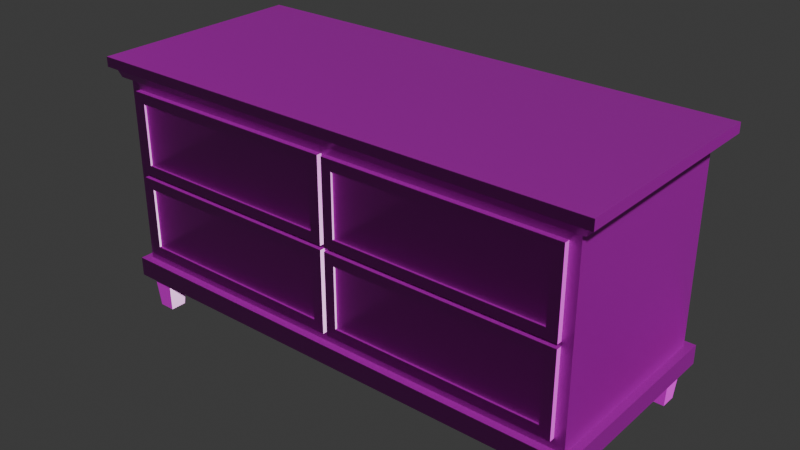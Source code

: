 # Source: kleiner_schrank.blend  (saved by Blender 4.3.34; exported with 4.5.12 LTS)
import bpy
from mathutils import Matrix  # noqa: F401  (used for matrix-valued properties, if any)

bpy.ops.wm.read_factory_settings(use_empty=True)
scene = bpy.context.scene
scene.name = 'Scene'

# ---- collections
col_collection = bpy.data.collections.new('Collection'); scene.collection.children.link(col_collection)

# ---- images (referenced by path relative to the original .blend; pixels are not part of the script)
import os
ASSET_DIR = os.environ.get("B2B_ASSET_DIR", "")  # directory of the original .blend (textures are referenced by path, not embedded)
HERE = os.path.dirname(os.path.abspath(__file__))  # packed textures are extracted next to this script under _unpacked/

def load_image(name, relpath, width, height, colorspace="sRGB"):
    """Load a texture the original file referenced (path relative to the .blend, or extracted next to this script)."""
    p = next((c for c in (os.path.join(HERE, relpath), os.path.join(ASSET_DIR, relpath)) if relpath and os.path.exists(c)), "")
    if p:
        img = bpy.data.images.load(p, check_existing=True)
        img.name = name
    else:  # same state as the original file: an image datablock whose file is absent (Cycles renders it pink)
        img = bpy.data.images.new(name, width, height)
        img.source = "FILE"
        img.filepath = "//" + (relpath or name)
    img.colorspace_settings.name = colorspace
    return img
img_wood026_1k_png_displacement_png = load_image('Wood026_1K-PNG_Displacement.png', 'Wood026_1K-PNG_Displacement.png', 1024, 1024, 'Non-Color')
img_wood026_1k_png_color_png = load_image('Wood026_1K-PNG_Color.png', 'Wood026_1K-PNG_Color.png', 1024, 1024, 'sRGB')
img_wood026_1k_png_roughness_png = load_image('Wood026_1K-PNG_Roughness.png', 'Wood026_1K-PNG_Roughness.png', 1024, 1024, 'Non-Color')
img_wood026_1k_png_normalgl_png = load_image('Wood026_1K-PNG_NormalGL.png', 'Wood026_1K-PNG_NormalGL.png', 1024, 1024, 'Non-Color')

# ---- materials (node trees are filled in below, after node groups)
mat_light_wood = bpy.data.materials.new('Light Wood')

# ---- material node trees
mat_light_wood.use_nodes = True; mat_light_wood.node_tree.nodes.clear()
_N = mat_light_wood.node_tree.nodes; _L = mat_light_wood.node_tree.links
n0 = _N.new('ShaderNodeBsdfPrincipled'); n0.name = 'Principled BSDF'; n0.location = (10, 300)
n1 = _N.new('ShaderNodeOutputMaterial'); n1.name = 'Material Output'; n1.location = (300, 300)
n2 = _N.new('ShaderNodeTexImage'); n2.name = 'Image Texture'; n2.location = (88, -600)
n2.label = 'Displacement'
n2.image = img_wood026_1k_png_displacement_png
n3 = _N.new('ShaderNodeDisplacement'); n3.name = 'Displacement'; n3.location = (110, -400)
n3.inputs[2].default_value = 1.0
n4 = _N.new('ShaderNodeTexImage'); n4.name = 'Image Texture.001'; n4.location = (88, -40)
n4.label = 'Base Color'
n4.image = img_wood026_1k_png_color_png
n5 = _N.new('ShaderNodeTexImage'); n5.name = 'Image Texture.002'; n5.location = (88, -320)
n5.label = 'Roughness'
n5.image = img_wood026_1k_png_roughness_png
n6 = _N.new('ShaderNodeTexImage'); n6.name = 'Image Texture.003'; n6.location = (88, -880)
n6.label = 'Normal'
n6.image = img_wood026_1k_png_normalgl_png
n7 = _N.new('ShaderNodeNormalMap'); n7.name = 'Normal Map'; n7.location = (-240, -340)
n8 = _N.new('ShaderNodeMapping'); n8.name = 'Mapping'; n8.location = (230, -40)
n9 = _N.new('NodeReroute'); n9.name = 'Reroute'; n9.location = (38, -596)
n9.width = 16
n9.socket_idname = 'NodeSocketVector'
n10 = _N.new('ShaderNodeTexCoord'); n10.name = 'Texture Coordinate'; n10.location = (30, -40)
n11 = _N.new('NodeFrame'); n11.name = 'Frame'; n11.location = (-1270, 340)
n11.label = 'Mapping'
n11.width = 400
n12 = _N.new('NodeFrame'); n12.name = 'Frame.001'; n12.location = (-628, 540)
n12.label = 'Textures'
n12.width = 358
n2.parent = n12
n4.parent = n12
n5.parent = n12
n6.parent = n12
n8.parent = n11
n9.parent = n12
n10.parent = n11
_L.new(n0.outputs[0], n1.inputs[0])
_L.new(n2.outputs[0], n3.inputs[0])
_L.new(n3.outputs[0], n1.inputs[2])
_L.new(n4.outputs[0], n0.inputs[0])
_L.new(n5.outputs[0], n0.inputs[2])
_L.new(n6.outputs[0], n7.inputs[1])
_L.new(n7.outputs[0], n0.inputs[5])
_L.new(n9.outputs[0], n4.inputs[0])
_L.new(n9.outputs[0], n5.inputs[0])
_L.new(n9.outputs[0], n2.inputs[0])
_L.new(n9.outputs[0], n6.inputs[0])
_L.new(n8.outputs[0], n9.inputs[0])
_L.new(n10.outputs[2], n8.inputs[0])
n1.is_active_output = True

# ---- world
world_world = bpy.data.worlds.new('World'); scene.world = world_world
world_world.use_nodes = True; world_world.node_tree.nodes.clear()
_N = world_world.node_tree.nodes; _L = world_world.node_tree.links
n0 = _N.new('ShaderNodeOutputWorld'); n0.name = 'World Output'; n0.location = (300, 300)
n1 = _N.new('ShaderNodeBackground'); n1.name = 'Background'; n1.location = (10, 300)
n1.inputs[0].default_value = (0.05088, 0.05088, 0.05088, 1.0)
_L.new(n1.outputs[0], n0.inputs[0])
n0.is_active_output = True
world_world.color = (0.05088, 0.05088, 0.05088)
world_world.sun_shadow_jitter_overblur = 0.0

# ---- meshes
me_cube_001 = bpy.data.meshes.new('Cube.001')
me_cube_001.from_pydata([(-1.361, -0.5023, 0.1716), (-1.275, -0.465, 0.3138), (-1.361, 0.5023, 0.1716), (-1.324, 0.465, 0.2651), (1.037, -0.5023, 0.1716), (0.9509, -0.465, 0.3138), (1.037, 0.5023, 0.1716), (0.9996, 0.465, 0.2651), (-1.361, -0.5023, 0.2651), (-1.361, 0.5023, 0.2651), (1.037, 0.5023, 0.2651), (1.037, -0.5023, 0.2651), (-1.275, -0.465, 1.129), (-1.324, 0.465, 1.178), (0.9996, 0.465, 1.178), (0.9509, -0.465, 1.129), (0.9996, -0.465, 0.2651), (-1.324, -0.465, 0.2651), (0.9996, -0.465, 1.178), (-1.324, -0.465, 1.178), (0.9509, 0.3602, 0.3138), (-1.275, 0.3602, 0.3138), (0.9509, 0.3602, 1.129), (-1.275, 0.3602, 1.129), (1.03, -0.495, 1.178), (-1.354, -0.495, 1.178), (-1.354, 0.495, 1.178), (1.03, 0.495, 1.178), (1.05, -0.509, 1.225), (-1.375, -0.509, 1.225), (-1.375, 0.509, 1.225), (1.05, 0.509, 1.225), (1.075, -0.531, 1.225), (-1.401, -0.531, 1.225), (-1.401, 0.531, 1.225), (1.075, 0.531, 1.225), (1.075, -0.531, 1.272), (-1.401, -0.531, 1.272), (-1.401, 0.531, 1.272), (1.075, 0.531, 1.272), (-1.311, -0.4517, 0.0), (-1.324, -0.465, 0.1716), (-1.311, -0.3739, 0.0), (-1.324, -0.3605, 0.1716), (-1.233, -0.4517, 0.0), (-1.219, -0.465, 0.1716), (-1.233, -0.3739, 0.0), (-1.219, -0.3605, 0.1716), (0.9084, -0.4517, 0.0), (0.8951, -0.465, 0.1716), (0.9084, -0.3739, 0.0), (0.8951, -0.3605, 0.1716), (0.9863, -0.4517, 0.0), (0.9996, -0.465, 0.1716), (0.9863, -0.3739, 0.0), (0.9996, -0.3605, 0.1716), (0.9084, 0.3739, 0.0), (0.8951, 0.3605, 0.1716), (0.9084, 0.4517, 0.0), (0.8951, 0.465, 0.1716), (0.9863, 0.3739, 0.0), (0.9996, 0.3605, 0.1716), (0.9863, 0.4517, 0.0), (0.9996, 0.465, 0.1716), (-1.311, 0.3739, 0.0), (-1.324, 0.3605, 0.1716), (-1.311, 0.4517, 0.0), (-1.324, 0.465, 0.1716), (-1.233, 0.3739, 0.0), (-1.219, 0.3605, 0.1716), (-1.233, 0.4517, 0.0), (-1.219, 0.465, 0.1716), (-1.225, -0.4905, 0.7815), (-1.225, -0.4905, 1.079), (-1.275, -0.465, 0.7315), (-1.275, -0.465, 1.129), (-0.2221, -0.4905, 0.7815), (-0.2221, -0.4905, 1.079), (-0.1721, -0.465, 0.7315), (-0.1721, -0.465, 1.129), (-1.275, -0.4905, 0.7315), (-1.275, -0.4905, 1.129), (-0.1721, -0.4905, 1.129), (-0.1721, -0.4905, 0.7315), (-1.225, -0.4805, 0.7815), (-1.225, -0.4805, 1.079), (-0.2221, -0.4805, 1.079), (-0.2221, -0.4805, 0.7815), (-0.1021, -0.4905, 0.7815), (-0.1021, -0.4905, 1.079), (-0.1521, -0.465, 0.7315), (-0.1521, -0.465, 1.129), (0.9009, -0.4905, 0.7815), (0.9009, -0.4905, 1.079), (0.9509, -0.465, 0.7315), (0.9509, -0.465, 1.129), (-0.1521, -0.4905, 0.7315), (-0.1521, -0.4905, 1.129), (0.9509, -0.4905, 1.129), (0.9509, -0.4905, 0.7315), (-0.1021, -0.4805, 0.7815), (-0.1021, -0.4805, 1.079), (0.9009, -0.4805, 1.079), (0.9009, -0.4805, 0.7815), (-0.1021, -0.4905, 0.3638), (-0.1021, -0.4905, 0.6615), (-0.1521, -0.465, 0.3138), (-0.1521, -0.465, 0.7115), (0.9009, -0.4905, 0.3638), (0.9009, -0.4905, 0.6615), (0.9509, -0.465, 0.3138), (0.9509, -0.465, 0.7115), (-0.1521, -0.4905, 0.3138), (-0.1521, -0.4905, 0.7115), (0.9509, -0.4905, 0.7115), (0.9509, -0.4905, 0.3138), (-0.1021, -0.4805, 0.3638), (-0.1021, -0.4805, 0.6615), (0.9009, -0.4805, 0.6615), (0.9009, -0.4805, 0.3638), (-1.225, -0.4905, 0.3638), (-1.225, -0.4905, 0.6615), (-1.275, -0.465, 0.3138), (-1.275, -0.465, 0.7115), (-0.2221, -0.4905, 0.3638), (-0.2221, -0.4905, 0.6615), (-0.1721, -0.465, 0.3138), (-0.1721, -0.465, 0.7115), (-1.275, -0.4905, 0.3138), (-1.275, -0.4905, 0.7115), (-0.1721, -0.4905, 0.7115), (-0.1721, -0.4905, 0.3138), (-1.225, -0.4805, 0.3638), (-1.225, -0.4805, 0.6615), (-0.2221, -0.4805, 0.6615), (-0.2221, -0.4805, 0.3638)], [], [(0, 8, 9, 2), (2, 9, 10, 6), (6, 10, 11, 4), (4, 11, 8, 0), (2, 6, 4, 0), (12, 1, 21, 23), (17, 3, 9, 8), (3, 7, 10, 9), (7, 16, 11, 10), (16, 17, 8, 11), (7, 3, 13, 14), (16, 7, 14, 18), (3, 17, 19, 13), (5, 1, 17, 16), (12, 15, 18, 19), (15, 5, 16, 18), (1, 12, 19, 17), (21, 20, 22, 23), (15, 12, 23, 22), (5, 15, 22, 20), (1, 5, 20, 21), (19, 18, 24, 25), (14, 13, 26, 27), (19, 25, 26, 13), (14, 27, 24, 18), (27, 26, 30, 31), (26, 25, 29, 30), (25, 24, 28, 29), (24, 27, 31, 28), (30, 29, 33, 34), (29, 28, 32, 33), (28, 31, 35, 32), (31, 30, 34, 35), (32, 35, 39, 36), (35, 34, 38, 39), (34, 33, 37, 38), (33, 32, 36, 37), (36, 39, 38, 37), (40, 41, 43, 42), (42, 43, 47, 46), (46, 47, 45, 44), (44, 45, 41, 40), (42, 46, 44, 40), (48, 49, 51, 50), (50, 51, 55, 54), (54, 55, 53, 52), (52, 53, 49, 48), (50, 54, 52, 48), (56, 57, 59, 58), (58, 59, 63, 62), (62, 63, 61, 60), (60, 61, 57, 56), (58, 62, 60, 56), (64, 65, 67, 66), (66, 67, 71, 70), (70, 71, 69, 68), (68, 69, 65, 64), (66, 70, 68, 64), (80, 81, 75, 74), (74, 75, 79, 78), (78, 79, 82, 83), (72, 76, 87, 84), (74, 78, 83, 80), (79, 75, 81, 82), (72, 73, 81, 80), (77, 76, 83, 82), (76, 72, 80, 83), (73, 77, 82, 81), (87, 86, 85, 84), (73, 72, 84, 85), (77, 73, 85, 86), (76, 77, 86, 87), (96, 97, 91, 90), (90, 91, 95, 94), (94, 95, 98, 99), (88, 92, 103, 100), (90, 94, 99, 96), (95, 91, 97, 98), (88, 89, 97, 96), (93, 92, 99, 98), (92, 88, 96, 99), (89, 93, 98, 97), (103, 102, 101, 100), (89, 88, 100, 101), (93, 89, 101, 102), (92, 93, 102, 103), (112, 113, 107, 106), (106, 107, 111, 110), (110, 111, 114, 115), (104, 108, 119, 116), (106, 110, 115, 112), (111, 107, 113, 114), (104, 105, 113, 112), (109, 108, 115, 114), (108, 104, 112, 115), (105, 109, 114, 113), (119, 118, 117, 116), (105, 104, 116, 117), (109, 105, 117, 118), (108, 109, 118, 119), (128, 129, 123, 122), (122, 123, 127, 126), (126, 127, 130, 131), (120, 124, 135, 132), (122, 126, 131, 128), (127, 123, 129, 130), (120, 121, 129, 128), (125, 124, 131, 130), (124, 120, 128, 131), (121, 125, 130, 129), (135, 134, 133, 132), (121, 120, 132, 133), (125, 121, 133, 134), (124, 125, 134, 135), (78, 74, 123, 127), (94, 90, 107, 111), (91, 79, 78, 90), (127, 107, 106, 126), (127, 107, 90, 78)])
me_cube_001.polygons.foreach_set('material_index', [0, 0, 0, 0, 0, 0, 0, 0, 0, 0, 0, 0, 0, 0, 0, 0, 0, 0, 0, 0, 0, 0, 0, 0, 0, 0, 0, 0, 0, 0, 0, 0, 0, 0, 0, 0, 0, 0, 0, 0, 0, 0, 0, 0, 0, 0, 0, 0, 0, 0, 0, 0, 0, 0, 0, 0, 0, 0, 1, 1, 1, 1, 1, 1, 1, 1, 1, 1, 1, 1, 1, 1, 1, 1, 1, 1, 1, 1, 1, 1, 1, 1, 1, 1, 1, 1, 1, 1, 1, 1, 1, 1, 1, 1, 1, 1, 1, 1, 1, 1, 1, 1, 1, 1, 1, 1, 1, 1, 1, 1, 1, 1, 1, 1, 1, 1, 1, 1, 1])
_uv = me_cube_001.uv_layers.new(name='UVMap')
_uv.uv.foreach_set('vector', [0.4431, 0.9115, 0.4316, 0.9115, 0.4316, 0.7873, 0.4431, 0.7873, 0.8851, 0.31, 0.8736, 0.31, 0.8736, 0.01338, 0.8851, 0.01338, 0.4048, 0.9115, 0.3933, 0.9115, 0.3933, 0.7873, 0.4048, 0.7873, 0.8468, 0.31, 0.8352, 0.31, 0.8352, 0.01338, 0.8468, 0.01338, 0.454, 0.01338, 0.454, 0.31, 0.3297, 0.31, 0.3297, 0.01338, 0.4789, 0.651, 0.5797, 0.651, 0.5797, 0.7531, 0.4789, 0.7531, 0.4853, 0.3054, 0.6004, 0.3054, 0.605, 0.31, 0.4807, 0.31, 0.6004, 0.3054, 0.6004, 0.01798, 0.605, 0.01338, 0.605, 0.31, 0.6004, 0.01798, 0.4853, 0.01798, 0.4807, 0.01338, 0.605, 0.01338, 0.4853, 0.01798, 0.4853, 0.3054, 0.4807, 0.31, 0.4807, 0.01338, 0.1262, 0.3465, 0.1262, 0.6339, 0.01338, 0.6339, 0.01338, 0.3465, 0.7314, 0.6389, 0.7314, 0.754, 0.6186, 0.754, 0.6186, 0.6389, 0.2658, 0.6486, 0.2658, 0.7637, 0.1529, 0.7637, 0.1529, 0.6486, 0.5858, 0.6182, 0.5858, 0.3428, 0.5918, 0.3368, 0.5918, 0.6242, 0.4849, 0.3428, 0.4849, 0.6182, 0.4789, 0.6242, 0.4789, 0.3368, 0.4849, 0.6182, 0.5858, 0.6182, 0.5918, 0.6242, 0.4789, 0.6242, 0.5858, 0.3428, 0.4849, 0.3428, 0.4789, 0.3368, 0.5918, 0.3368, 0.7326, 0.01338, 0.7326, 0.2888, 0.6317, 0.2888, 0.6317, 0.01338, 0.1529, 0.6219, 0.1529, 0.3465, 0.255, 0.3465, 0.255, 0.6219, 0.4305, 0.7605, 0.3297, 0.7605, 0.3297, 0.6584, 0.4305, 0.6584, 0.6186, 0.6122, 0.6186, 0.3368, 0.7207, 0.3368, 0.7207, 0.6122, 0.3334, 0.3405, 0.3334, 0.6279, 0.3297, 0.6317, 0.3297, 0.3368, 0.4484, 0.6279, 0.4484, 0.3405, 0.4522, 0.3368, 0.4522, 0.6317, 0.3334, 0.3405, 0.3297, 0.3368, 0.4522, 0.3368, 0.4484, 0.3405, 0.4484, 0.6279, 0.4522, 0.6317, 0.3297, 0.6317, 0.3334, 0.6279, 0.9178, 0.3491, 0.9178, 0.6439, 0.9119, 0.6465, 0.9119, 0.3465, 0.1589, 0.7922, 0.1589, 0.9146, 0.1529, 0.9164, 0.1529, 0.7904, 0.9503, 0.01596, 0.9503, 0.3108, 0.9444, 0.3134, 0.9444, 0.01338, 0.1916, 0.7922, 0.1916, 0.9146, 0.1857, 0.9164, 0.1857, 0.7904, 0.142, 0.01663, 0.01611, 0.01663, 0.01338, 0.01338, 0.1448, 0.01338, 0.01611, 0.01663, 0.0161, 0.3167, 0.01338, 0.3197, 0.01338, 0.01338, 0.0161, 0.3167, 0.142, 0.3167, 0.1448, 0.3197, 0.01338, 0.3197, 0.142, 0.3167, 0.142, 0.01663, 0.1448, 0.01338, 0.1448, 0.3197, 0.3029, 0.6796, 0.3029, 0.811, 0.2972, 0.811, 0.2972, 0.6796, 0.9176, 0.01338, 0.9176, 0.3197, 0.9119, 0.3197, 0.9119, 0.01338, 0.9176, 0.6733, 0.9176, 0.8047, 0.9119, 0.8047, 0.9119, 0.6733, 0.3029, 0.3465, 0.3029, 0.6528, 0.2972, 0.6528, 0.2972, 0.3465, 0.1715, 0.01338, 0.3029, 0.01338, 0.3029, 0.3197, 0.1715, 0.3197, 0.6202, 0.9652, 0.6186, 0.944, 0.6315, 0.944, 0.6299, 0.9652, 0.8672, 0.5972, 0.8655, 0.5759, 0.8784, 0.5759, 0.8768, 0.5972, 0.3313, 0.9594, 0.3297, 0.9381, 0.3426, 0.9381, 0.341, 0.9594, 0.9742, 0.5675, 0.9726, 0.5463, 0.9855, 0.5463, 0.9839, 0.5675, 0.8438, 0.9654, 0.8438, 0.975, 0.8342, 0.975, 0.8342, 0.9654, 0.22, 0.9749, 0.2184, 0.9537, 0.2313, 0.9537, 0.2297, 0.9749, 0.5565, 0.952, 0.5548, 0.9307, 0.5677, 0.9307, 0.5661, 0.952, 0.3949, 0.9596, 0.3933, 0.9383, 0.4062, 0.9383, 0.4045, 0.9596, 0.9742, 0.6155, 0.9726, 0.5943, 0.9855, 0.5943, 0.9839, 0.6155, 0.2677, 0.9537, 0.2677, 0.9633, 0.2581, 0.9633, 0.2581, 0.9537, 0.09097, 0.9836, 0.08933, 0.9624, 0.1022, 0.9624, 0.1006, 0.9836, 0.6961, 0.9529, 0.6945, 0.9316, 0.7074, 0.9316, 0.7058, 0.9529, 0.4346, 0.9596, 0.4329, 0.9383, 0.4459, 0.9383, 0.4442, 0.9596, 0.7598, 0.9866, 0.7582, 0.9654, 0.7711, 0.9654, 0.7694, 0.9866, 0.8075, 0.9654, 0.8075, 0.975, 0.7978, 0.975, 0.7978, 0.9654, 0.4806, 0.9643, 0.4789, 0.943, 0.4918, 0.943, 0.4902, 0.9643, 0.8275, 0.5972, 0.8258, 0.5759, 0.8388, 0.5759, 0.8371, 0.5972, 0.1546, 0.9644, 0.1529, 0.9431, 0.1659, 0.9431, 0.1642, 0.9644, 0.9742, 0.5195, 0.9726, 0.4983, 0.9855, 0.4983, 0.9839, 0.5195, 0.8802, 0.975, 0.8706, 0.975, 0.8706, 0.9654, 0.8802, 0.9654, 0.8258, 0.5492, 0.8258, 0.5, 0.829, 0.5, 0.829, 0.5492, 0.5281, 0.9163, 0.4789, 0.9163, 0.4789, 0.7798, 0.5281, 0.7798, 0.8557, 0.5492, 0.8557, 0.5, 0.8589, 0.5, 0.8589, 0.5492, 0.08933, 0.9356, 0.08933, 0.8115, 0.09056, 0.8115, 0.09056, 0.9356, 0.2216, 0.7904, 0.2216, 0.9269, 0.2184, 0.9269, 0.2184, 0.7904, 0.2515, 0.7904, 0.2515, 0.9269, 0.2483, 0.9269, 0.2483, 0.7904, 0.05638, 0.6669, 0.01956, 0.6669, 0.01338, 0.6607, 0.06257, 0.6607, 0.01956, 0.7909, 0.05638, 0.7909, 0.06257, 0.7971, 0.01338, 0.7971, 0.05638, 0.7909, 0.05638, 0.6669, 0.06257, 0.6607, 0.06257, 0.7971, 0.01956, 0.6669, 0.01956, 0.7909, 0.01338, 0.7971, 0.01338, 0.6607, 0.1261, 0.7848, 0.08933, 0.7848, 0.08933, 0.6607, 0.1261, 0.6607, 0.9783, 0.01338, 0.9783, 0.05017, 0.9771, 0.05017, 0.9771, 0.01338, 0.9444, 0.9606, 0.9444, 0.8365, 0.9456, 0.8365, 0.9456, 0.9606, 0.5186, 0.9798, 0.5186, 0.943, 0.5198, 0.943, 0.5198, 0.9798, 0.2972, 0.8869, 0.2972, 0.8377, 0.3003, 0.8377, 0.3003, 0.8869, 0.6677, 0.9172, 0.6186, 0.9172, 0.6186, 0.7808, 0.6677, 0.7808, 0.9724, 0.9615, 0.9724, 0.9124, 0.9755, 0.9124, 0.9755, 0.9615, 0.1173, 0.9356, 0.1173, 0.8115, 0.1186, 0.8115, 0.1186, 0.9356, 0.8809, 0.8022, 0.8809, 0.9386, 0.8778, 0.9386, 0.8778, 0.8022, 0.8211, 0.8022, 0.8211, 0.9386, 0.818, 0.9386, 0.818, 0.8022, 0.8012, 0.6451, 0.7643, 0.6451, 0.7582, 0.6389, 0.8073, 0.6389, 0.7643, 0.7692, 0.8012, 0.7692, 0.8073, 0.7754, 0.7582, 0.7754, 0.8012, 0.7692, 0.8012, 0.6451, 0.8073, 0.6389, 0.8073, 0.7754, 0.7643, 0.6451, 0.7643, 0.7692, 0.7582, 0.7754, 0.7582, 0.6389, 0.5916, 0.9039, 0.5548, 0.9039, 0.5548, 0.7798, 0.5916, 0.7798, 0.9783, 0.07693, 0.9783, 0.1137, 0.9771, 0.1137, 0.9771, 0.07693, 0.9446, 0.4706, 0.9446, 0.3465, 0.9458, 0.3465, 0.9458, 0.4706, 0.9771, 0.1773, 0.9771, 0.1405, 0.9783, 0.1405, 0.9783, 0.1773, 0.9726, 0.3956, 0.9726, 0.3465, 0.9757, 0.3465, 0.9757, 0.3956, 0.8085, 0.1498, 0.7593, 0.1498, 0.7593, 0.01338, 0.8085, 0.01338, 0.2972, 0.9628, 0.2972, 0.9136, 0.3003, 0.9136, 0.3003, 0.9628, 0.9446, 0.6214, 0.9446, 0.4973, 0.9458, 0.4973, 0.9458, 0.6214, 0.9475, 0.6733, 0.9475, 0.8097, 0.9444, 0.8097, 0.9444, 0.6733, 0.851, 0.8022, 0.851, 0.9386, 0.8479, 0.9386, 0.8479, 0.8022, 0.8771, 0.6451, 0.8403, 0.6451, 0.8341, 0.6389, 0.8833, 0.6389, 0.8403, 0.7692, 0.8771, 0.7692, 0.8833, 0.7754, 0.8341, 0.7754, 0.8771, 0.7692, 0.8771, 0.6451, 0.8833, 0.6389, 0.8833, 0.7754, 0.8403, 0.6451, 0.8403, 0.7692, 0.8341, 0.7754, 0.8341, 0.6389, 0.3665, 0.9113, 0.3297, 0.9113, 0.3297, 0.7873, 0.3665, 0.7873, 0.9755, 0.6733, 0.9755, 0.7101, 0.9743, 0.7101, 0.9743, 0.6733, 0.01338, 0.948, 0.01338, 0.8239, 0.01461, 0.8239, 0.01461, 0.948, 0.9771, 0.2408, 0.9771, 0.204, 0.9783, 0.204, 0.9783, 0.2408, 0.9724, 0.8856, 0.9724, 0.8365, 0.9755, 0.8365, 0.9755, 0.8856, 0.8085, 0.2888, 0.7593, 0.2888, 0.7593, 0.1523, 0.8085, 0.1523, 0.9726, 0.4715, 0.9726, 0.4224, 0.9757, 0.4224, 0.9757, 0.4715, 0.04137, 0.948, 0.04137, 0.8239, 0.04261, 0.8239, 0.04261, 0.948, 0.7613, 0.8022, 0.7613, 0.9386, 0.7582, 0.9386, 0.7582, 0.8022, 0.7912, 0.8022, 0.7912, 0.9386, 0.7881, 0.9386, 0.7881, 0.8022, 0.8688, 0.343, 0.832, 0.343, 0.8258, 0.3368, 0.875, 0.3368, 0.832, 0.4671, 0.8688, 0.4671, 0.875, 0.4733, 0.8258, 0.4733, 0.8688, 0.4671, 0.8688, 0.343, 0.875, 0.3368, 0.875, 0.4733, 0.832, 0.343, 0.832, 0.4671, 0.8258, 0.4733, 0.8258, 0.3368, 0.7313, 0.9048, 0.6945, 0.9048, 0.6945, 0.7808, 0.7313, 0.7808, 0.9755, 0.7368, 0.9755, 0.7736, 0.9743, 0.7736, 0.9743, 0.7368, 0.9119, 0.9555, 0.9119, 0.8314, 0.9131, 0.8314, 0.9131, 0.9555, 0.9771, 0.3044, 0.9771, 0.2676, 0.9783, 0.2676, 0.9783, 0.3044, 0.7966, 0.4733, 0.7966, 0.3368, 0.7991, 0.3368, 0.7991, 0.4733, 0.7966, 0.6122, 0.7966, 0.4757, 0.7991, 0.4757, 0.7991, 0.6122, 0.7474, 0.4757, 0.7474, 0.4733, 0.7966, 0.4733, 0.7966, 0.4757, 0.7593, 0.1523, 0.7593, 0.1498, 0.8085, 0.1498, 0.8085, 0.1523, 0.7991, 0.4733, 0.7991, 0.4757, 0.7966, 0.4757, 0.7966, 0.4733])
me_cube_001.materials.append(mat_light_wood)
me_cube_001.materials.append(mat_light_wood)
me_cube_001.update()

# ---- objects
ob_schrank_rigid = bpy.data.objects.new('Schrank-rigid', me_cube_001)

# ---- transforms, parenting, visibility, modifiers, constraints
ob_schrank_rigid.location = (0.0, 0.0, 0.0)

# ---- collection membership
col_collection.objects.link(ob_schrank_rigid)

# ---- scene / render settings (as saved in the file)
scene.frame_start = 1; scene.frame_end = 250; scene.frame_set(1)
scene.render.engine = 'BLENDER_EEVEE_NEXT'
bpy.context.view_layer.update()

# ---- added for rendering (the .blend has no active camera and no usable light): camera, sun
cam_auto = bpy.data.cameras.new('AutoCamera')
cam_auto.lens = 50.0
cam_auto.sensor_width = 36.0
cam_auto.clip_end = 1000.0
ob_auto_camera = bpy.data.objects.new('AutoCamera', cam_auto)
scene.collection.objects.link(ob_auto_camera)
ob_auto_camera.location = (2.59368, -3.30798, 2.84124)
ob_auto_camera.rotation_euler = (1.09748, -7.21219e-08, 0.694738)
scene.camera = ob_auto_camera
light_auto_sun = bpy.data.lights.new('AutoSun', 'SUN')
light_auto_sun.energy = 3.0
light_auto_sun.angle = 0.0523599
ob_auto_sun = bpy.data.objects.new('AutoSun', light_auto_sun)
scene.collection.objects.link(ob_auto_sun)
ob_auto_sun.rotation_euler = (0.872665, 0.174533, 0.523599)
bpy.context.view_layer.update()
